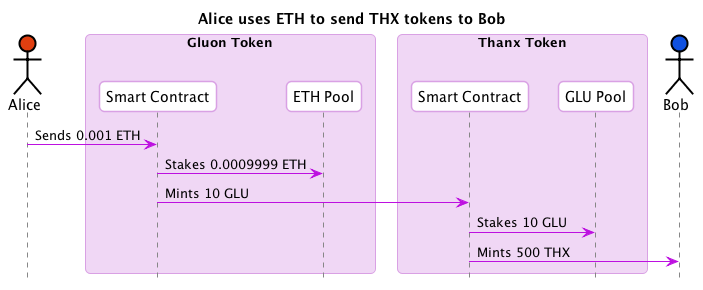

The diagram above was rendered by PlantUML. Its source (embedded in the PNG):
@startuml
skinparam shadowing false
skinparam roundcorner 10
skinparam BoxPadding 10
skinparam headerFontColor #BD10E0
skinparam headerFontSize 18
skinparam sequence {
  ArrowColor #BD10E0
  
  BoxBorderColor #D9A1E4
  BoxBackgroundColor #F0D7F5
  BoxPadding 10

  ParticipantBorderColor #D9A1E4
  ParticipantBackgroundColor #ffffff
  ParticipantPadding 10

  ActorBorderColor #000000
  ActorBackgroundColor #ffffff

  EntityBorderColor #BD10E0
  EntityBackgroundColor #ffffff


  LifeLineBorderColor #878787
}

hide footbox
title Alice uses ETH to send THX tokens to Bob 
actor Alice #E03F10
box "Gluon Token"
  participant "Smart Contract" as GluonSC
  participant "ETH Pool" as ETHPool
end box
box "Thanx Token"
  participant "Smart Contract" as ThanxSC
  participant "GLU Pool" as THXGLUPool
end box
actor Bob #1051E0

Alice -> GluonSC : Sends 0.001 ETH
GluonSC -> ETHPool : Stakes 0.0009999 ETH
GluonSC -> ThanxSC : Mints 10 GLU
ThanxSC -> THXGLUPool : Stakes 10 GLU
ThanxSC -> Bob : Mints 500 THX

@enduml